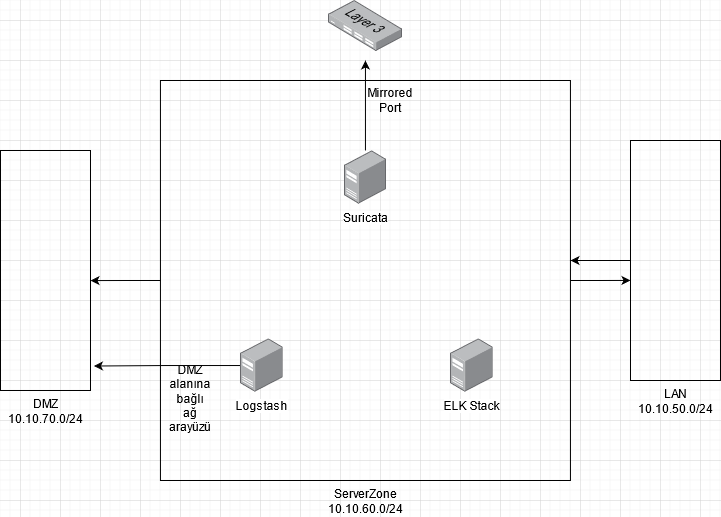

The diagram above was exported from draw.io. Its source (the exported page's mxGraphModel, read from the mxfile embedded in the PNG):
<mxGraphModel dx="1178" dy="658" grid="1" gridSize="10" guides="1" tooltips="1" connect="1" arrows="1" fold="1" page="1" pageScale="1" pageWidth="827" pageHeight="1169" math="0" shadow="0">
  <root>
    <mxCell id="0" />
    <mxCell id="1" parent="0" />
    <mxCell id="7ThP0-JXP8XMw354Bx22-51" style="edgeStyle=orthogonalEdgeStyle;rounded=0;orthogonalLoop=1;jettySize=auto;html=1;entryX=0;entryY=0.583;entryDx=0;entryDy=0;entryPerimeter=0;" edge="1" parent="1" source="7ThP0-JXP8XMw354Bx22-9" target="7ThP0-JXP8XMw354Bx22-41">
      <mxGeometry relative="1" as="geometry" />
    </mxCell>
    <mxCell id="7ThP0-JXP8XMw354Bx22-53" style="edgeStyle=orthogonalEdgeStyle;rounded=0;orthogonalLoop=1;jettySize=auto;html=1;entryX=1;entryY=0.542;entryDx=0;entryDy=0;entryPerimeter=0;" edge="1" parent="1" source="7ThP0-JXP8XMw354Bx22-9" target="7ThP0-JXP8XMw354Bx22-40">
      <mxGeometry relative="1" as="geometry" />
    </mxCell>
    <mxCell id="7ThP0-JXP8XMw354Bx22-9" value="&lt;div&gt;ServerZone&lt;/div&gt;&lt;div&gt;10.10.60.0/24&lt;br&gt;&lt;/div&gt;" style="verticalLabelPosition=bottom;verticalAlign=top;html=1;shape=mxgraph.basic.rect;fillColor2=none;strokeWidth=1;size=20;indent=5;fillColor=none;" vertex="1" parent="1">
      <mxGeometry x="219.95" y="300" width="410" height="400" as="geometry" />
    </mxCell>
    <mxCell id="7ThP0-JXP8XMw354Bx22-38" style="edgeStyle=orthogonalEdgeStyle;rounded=0;orthogonalLoop=1;jettySize=auto;html=1;" edge="1" parent="1" source="7ThP0-JXP8XMw354Bx22-12">
      <mxGeometry relative="1" as="geometry">
        <mxPoint x="424.9500000000003" y="280" as="targetPoint" />
      </mxGeometry>
    </mxCell>
    <mxCell id="7ThP0-JXP8XMw354Bx22-12" value="&lt;div&gt;Suricata&lt;/div&gt;" style="points=[];aspect=fixed;html=1;align=center;shadow=0;dashed=0;image;image=img/lib/allied_telesis/computer_and_terminals/Server_Desktop.svg;" vertex="1" parent="1">
      <mxGeometry x="403.65" y="370" width="42.599999999999994" height="54" as="geometry" />
    </mxCell>
    <mxCell id="7ThP0-JXP8XMw354Bx22-54" style="edgeStyle=orthogonalEdgeStyle;rounded=0;orthogonalLoop=1;jettySize=auto;html=1;entryX=1.038;entryY=0.898;entryDx=0;entryDy=0;entryPerimeter=0;" edge="1" parent="1" source="7ThP0-JXP8XMw354Bx22-13" target="7ThP0-JXP8XMw354Bx22-40">
      <mxGeometry relative="1" as="geometry" />
    </mxCell>
    <mxCell id="7ThP0-JXP8XMw354Bx22-13" value="Logstash" style="points=[];aspect=fixed;html=1;align=center;shadow=0;dashed=0;image;image=img/lib/allied_telesis/computer_and_terminals/Server_Desktop.svg;" vertex="1" parent="1">
      <mxGeometry x="299.99999999999994" y="558" width="42.599999999999994" height="54" as="geometry" />
    </mxCell>
    <mxCell id="7ThP0-JXP8XMw354Bx22-28" value="ELK Stack" style="points=[];aspect=fixed;html=1;align=center;shadow=0;dashed=0;image;image=img/lib/allied_telesis/computer_and_terminals/Server_Desktop.svg;" vertex="1" parent="1">
      <mxGeometry x="509.99999999999994" y="558" width="42.599999999999994" height="54" as="geometry" />
    </mxCell>
    <mxCell id="7ThP0-JXP8XMw354Bx22-40" value="&lt;div&gt;DMZ&lt;br&gt;&lt;/div&gt;&lt;div&gt;10.10.70.0/24&lt;br&gt;&lt;/div&gt;" style="verticalLabelPosition=bottom;verticalAlign=top;html=1;shape=mxgraph.basic.rect;fillColor2=none;strokeWidth=1;size=20;indent=5;fillColor=none;" vertex="1" parent="1">
      <mxGeometry x="60" y="370" width="90" height="240" as="geometry" />
    </mxCell>
    <mxCell id="7ThP0-JXP8XMw354Bx22-52" style="edgeStyle=orthogonalEdgeStyle;rounded=0;orthogonalLoop=1;jettySize=auto;html=1;" edge="1" parent="1" source="7ThP0-JXP8XMw354Bx22-41">
      <mxGeometry relative="1" as="geometry">
        <mxPoint x="630" y="480" as="targetPoint" />
      </mxGeometry>
    </mxCell>
    <mxCell id="7ThP0-JXP8XMw354Bx22-41" value="&lt;div&gt;LAN&lt;br&gt;&lt;/div&gt;&lt;div&gt;10.10.50.0/24&lt;br&gt;&lt;/div&gt;" style="verticalLabelPosition=bottom;verticalAlign=top;html=1;shape=mxgraph.basic.rect;fillColor2=none;strokeWidth=1;size=20;indent=5;fillColor=none;" vertex="1" parent="1">
      <mxGeometry x="690" y="360" width="90" height="240" as="geometry" />
    </mxCell>
    <mxCell id="7ThP0-JXP8XMw354Bx22-48" value="&lt;div&gt;DMZ alanına bağlı ağ arayüzü&lt;/div&gt;" style="text;html=1;strokeColor=none;fillColor=none;align=center;verticalAlign=middle;whiteSpace=wrap;rounded=0;" vertex="1" parent="1">
      <mxGeometry x="230" y="585" width="40" height="65" as="geometry" />
    </mxCell>
    <mxCell id="7ThP0-JXP8XMw354Bx22-49" value="" style="points=[];aspect=fixed;html=1;align=center;shadow=0;dashed=0;image;image=img/lib/allied_telesis/switch/Switch_24_port_L3.svg;fillColor=none;" vertex="1" parent="1">
      <mxGeometry x="387.75" y="220" width="74.4" height="51" as="geometry" />
    </mxCell>
    <mxCell id="7ThP0-JXP8XMw354Bx22-50" value="Mirrored Port" style="text;html=1;strokeColor=none;fillColor=none;align=center;verticalAlign=middle;whiteSpace=wrap;rounded=0;" vertex="1" parent="1">
      <mxGeometry x="430" y="310" width="40" height="20" as="geometry" />
    </mxCell>
  </root>
</mxGraphModel>